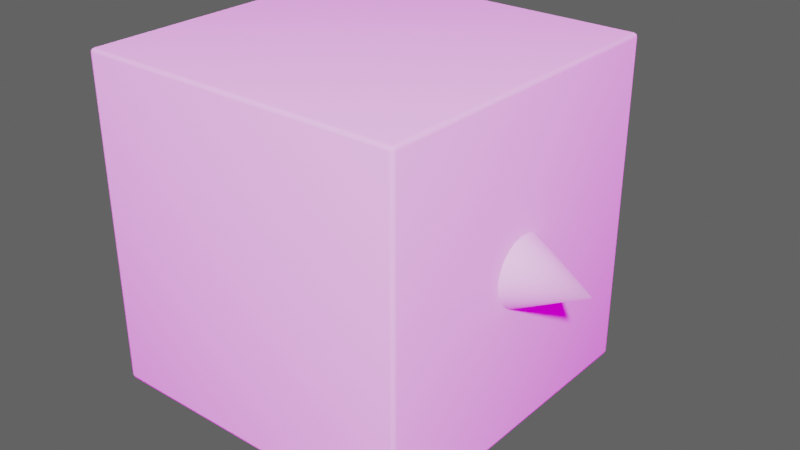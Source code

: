 # Source: Character.blend  (saved by Blender 4.0.36; exported with 4.5.12 LTS)
import bpy
from mathutils import Matrix  # noqa: F401  (used for matrix-valued properties, if any)

bpy.ops.wm.read_factory_settings(use_empty=True)
scene = bpy.context.scene
scene.name = 'Scene'

# ---- collections
col_collection = bpy.data.collections.new('Collection'); scene.collection.children.link(col_collection)

# ---- images (referenced by path relative to the original .blend; pixels are not part of the script)
import os
ASSET_DIR = os.environ.get("B2B_ASSET_DIR", "")  # directory of the original .blend (textures are referenced by path, not embedded)
HERE = os.path.dirname(os.path.abspath(__file__))  # packed textures are extracted next to this script under _unpacked/

def load_image(name, relpath, width, height, colorspace="sRGB"):
    """Load a texture the original file referenced (path relative to the .blend, or extracted next to this script)."""
    p = next((c for c in (os.path.join(HERE, relpath), os.path.join(ASSET_DIR, relpath)) if relpath and os.path.exists(c)), "")
    if p:
        img = bpy.data.images.load(p, check_existing=True)
        img.name = name
    else:  # same state as the original file: an image datablock whose file is absent (Cycles renders it pink)
        img = bpy.data.images.new(name, width, height)
        img.source = "FILE"
        img.filepath = "//" + (relpath or name)
    img.colorspace_settings.name = colorspace
    return img
img_abandoned_slipway_4k_hdr = load_image('abandoned_slipway_4k.hdr', 'abandoned_slipway_4k.hdr', 1024, 1024, 'Linear Rec.709')

# ---- node groups
ng_auto_smooth = bpy.data.node_groups.new('Auto Smooth', 'GeometryNodeTree')
_s = ng_auto_smooth.interface.new_socket(name='Geometry', in_out='OUTPUT', socket_type='NodeSocketGeometry')
_s = ng_auto_smooth.interface.new_socket(name='Geometry', in_out='INPUT', socket_type='NodeSocketGeometry')
_s = ng_auto_smooth.interface.new_socket(name='Angle', in_out='INPUT', socket_type='NodeSocketFloat')
_s.subtype = 'ANGLE'
_s.min_value = 0.0
_s.max_value = 3.142
ng_auto_smooth.is_modifier = True
_N = ng_auto_smooth.nodes; _L = ng_auto_smooth.links
n0 = _N.new('NodeGroupOutput'); n0.name = 'Group Output'; n0.location = (480, -100)
n1 = _N.new('NodeGroupInput'); n1.name = 'Group Input'; n1.location = (-420, -300)
n2 = _N.new('NodeGroupInput'); n2.name = 'Group Input.001'; n2.location = (-60, -100)
n3 = _N.new('GeometryNodeSetShadeSmooth'); n3.name = 'Set Shade Smooth'; n3.location = (120, -100)
n3.domain = 'EDGE'
n4 = _N.new('GeometryNodeSetShadeSmooth'); n4.name = 'Set Shade Smooth.001'; n4.location = (300, -100)
n5 = _N.new('GeometryNodeInputMeshEdgeAngle'); n5.name = 'Edge Angle'; n5.location = (-420, -220)
n6 = _N.new('GeometryNodeInputEdgeSmooth'); n6.name = 'Is Edge Smooth'; n6.location = (-60, -160)
n7 = _N.new('GeometryNodeInputShadeSmooth'); n7.name = 'Is Face Smooth'; n7.location = (-240, -340)
n8 = _N.new('FunctionNodeBooleanMath'); n8.name = 'Boolean Math'; n8.location = (-60, -220)
n9 = _N.new('FunctionNodeCompare'); n9.name = 'Compare'; n9.location = (-240, -180)
n9.operation = 'LESS_EQUAL'
_L.new(n5.outputs[0], n9.inputs[0])
_L.new(n4.outputs[0], n0.inputs[0])
_L.new(n1.outputs[1], n9.inputs[1])
_L.new(n9.outputs[0], n8.inputs[0])
_L.new(n7.outputs[0], n8.inputs[1])
_L.new(n2.outputs[0], n3.inputs[0])
_L.new(n6.outputs[0], n3.inputs[1])
_L.new(n3.outputs[0], n4.inputs[0])
_L.new(n8.outputs[0], n3.inputs[2])
n0.is_active_output = True

# ---- world
world_world = bpy.data.worlds.new('World'); scene.world = world_world
world_world.use_nodes = True; world_world.node_tree.nodes.clear()
_N = world_world.node_tree.nodes; _L = world_world.node_tree.links
n0 = _N.new('ShaderNodeOutputWorld'); n0.name = 'World Output'; n0.location = (338, 300)
n1 = _N.new('ShaderNodeMapping'); n1.name = 'Mapping'; n1.location = (-706, 331)
n1.width = 240
n2 = _N.new('ShaderNodeTexCoord'); n2.name = 'Texture Coordinate'; n2.location = (-906, 314)
n3 = _N.new('ShaderNodeBackground'); n3.name = 'Background'; n3.location = (-102, 276)
n4 = _N.new('ShaderNodeTexEnvironment'); n4.name = 'Environment Texture'; n4.location = (-406, 302)
n4.image = img_abandoned_slipway_4k_hdr
n5 = _N.new('ShaderNodeMixShader'); n5.name = 'Mix Shader'; n5.location = (118, 317)
n6 = _N.new('ShaderNodeLightPath'); n6.name = 'Light Path'; n6.location = (-231, 672)
n7 = _N.new('ShaderNodeTexGradient'); n7.name = 'Gradient Texture'; n7.location = (-361, 36)
n8 = _N.new('ShaderNodeValToRGB'); n8.name = 'ColorRamp'; n8.location = (-102, 87)
while len(n8.color_ramp.elements) > 1: n8.color_ramp.elements.remove(n8.color_ramp.elements[-1])
n8.color_ramp.elements[0].position = 0.0; n8.color_ramp.elements[0].color = (0.1, 0.1, 0.1, 1.0)
_e = n8.color_ramp.elements.new(1.0); _e.color = (0.1, 0.1, 0.1, 1.0)
_L.new(n5.outputs[0], n0.inputs[0])
_L.new(n4.outputs[0], n3.inputs[0])
_L.new(n1.outputs[0], n4.inputs[0])
_L.new(n2.outputs[0], n1.inputs[0])
_L.new(n3.outputs[0], n5.inputs[1])
_L.new(n6.outputs[0], n5.inputs[0])
_L.new(n7.outputs[1], n8.inputs[0])
_L.new(n8.outputs[0], n5.inputs[2])
n0.is_active_output = True
world_world.color = (0.05088, 0.05088, 0.05088)
world_world.use_sun_shadow = False
world_world.sun_shadow_jitter_overblur = 0.0

# ---- meshes
me_cone = bpy.data.meshes.new('Cone')
me_cone.from_pydata([(28.58, 6.85, -2.073e-07), (28.58, 6.719, -1.336), (28.58, 6.329, -2.622), (28.58, 5.696, -3.806), (28.58, 4.844, -4.844), (28.58, 3.806, -5.696), (28.58, 2.622, -6.329), (28.58, 1.336, -6.719), (28.58, 9.204e-07, -6.85), (28.58, -1.336, -6.719), (28.58, -2.622, -6.329), (28.58, -3.806, -5.696), (28.58, -4.844, -4.844), (28.58, -5.696, -3.806), (28.58, -6.329, -2.622), (28.58, -6.719, -1.336), (28.58, -6.85, -3.879e-06), (28.58, -6.719, 1.336), (28.58, -6.329, 2.622), (28.58, -5.696, 3.806), (28.58, -4.844, 4.844), (28.58, -3.806, 5.696), (28.58, -2.622, 6.329), (28.58, -1.336, 6.719), (28.58, -2.761e-06, 6.85), (28.58, 1.336, 6.719), (28.58, 2.622, 6.329), (28.58, 3.806, 5.696), (28.58, 4.844, 4.844), (28.58, 5.696, 3.806), (28.58, 6.329, 2.622), (28.58, 6.719, 1.336), (42.29, 9.204e-07, -2.45e-06), (-29.3, -29.3, -30.0), (-29.3, -30.0, -29.3), (-30.0, -29.3, -29.3), (-29.3, -29.8, -29.8), (-29.7, -29.7, -29.7), (-29.8, -29.8, -29.3), (-29.8, -29.3, -29.8), (-29.3, -30.0, 29.3), (-29.3, -29.3, 30.0), (-30.0, -29.3, 29.3), (-29.3, -29.8, 29.8), (-29.7, -29.7, 29.7), (-29.8, -29.3, 29.8), (-29.8, -29.8, 29.3), (-29.3, 29.3, -30.0), (-30.0, 29.3, -29.3), (-29.3, 30.0, -29.3), (-29.8, 29.3, -29.8), (-29.7, 29.7, -29.7), (-29.8, 29.8, -29.3), (-29.3, 29.8, -29.8), (-29.3, 29.3, 30.0), (-29.3, 30.0, 29.3), (-30.0, 29.3, 29.3), (-29.3, 29.8, 29.8), (-29.7, 29.7, 29.7), (-29.8, 29.8, 29.3), (-29.8, 29.3, 29.8), (29.3, -29.3, -30.0), (30.0, -29.3, -29.3), (29.3, -30.0, -29.3), (29.8, -29.3, -29.8), (29.7, -29.7, -29.7), (29.8, -29.8, -29.3), (29.3, -29.8, -29.8), (29.3, -29.3, 30.0), (29.3, -30.0, 29.3), (30.0, -29.3, 29.3), (29.3, -29.8, 29.8), (29.7, -29.7, 29.7), (29.8, -29.8, 29.3), (29.8, -29.3, 29.8), (29.3, 29.3, -30.0), (29.3, 30.0, -29.3), (30.0, 29.3, -29.3), (29.3, 29.8, -29.8), (29.7, 29.7, -29.7), (29.8, 29.8, -29.3), (29.8, 29.3, -29.8), (29.3, 29.3, 30.0), (30.0, 29.3, 29.3), (29.3, 30.0, 29.3), (29.8, 29.3, 29.8), (29.7, 29.7, 29.7), (29.8, 29.8, 29.3), (29.3, 29.8, 29.8)], [], [(0, 32, 1), (1, 32, 2), (2, 32, 3), (3, 32, 4), (4, 32, 5), (5, 32, 6), (6, 32, 7), (7, 32, 8), (8, 32, 9), (9, 32, 10), (10, 32, 11), (11, 32, 12), (12, 32, 13), (13, 32, 14), (14, 32, 15), (15, 32, 16), (16, 32, 17), (17, 32, 18), (18, 32, 19), (19, 32, 20), (20, 32, 21), (21, 32, 22), (22, 32, 23), (23, 32, 24), (24, 32, 25), (25, 32, 26), (26, 32, 27), (27, 32, 28), (28, 32, 29), (29, 32, 30), (0, 1, 2, 3, 4, 5, 6, 7, 8, 9, 10, 11, 12, 13, 14, 15, 16, 17, 18, 19, 20, 21, 22, 23, 24, 25, 26, 27, 28, 29, 30, 31), (30, 32, 31), (31, 32, 0), (63, 69, 40, 34), (77, 83, 70, 62), (82, 54, 41, 68), (35, 42, 56, 48), (49, 55, 84, 76), (33, 36, 37, 39), (34, 38, 37, 36), (35, 39, 37, 38), (40, 43, 44, 46), (41, 45, 44, 43), (42, 46, 44, 45), (47, 50, 51, 53), (48, 52, 51, 50), (49, 53, 51, 52), (54, 57, 58, 60), (55, 59, 58, 57), (56, 60, 58, 59), (61, 64, 65, 67), (62, 66, 65, 64), (63, 67, 65, 66), (68, 71, 72, 74), (69, 73, 72, 71), (70, 74, 72, 73), (75, 78, 79, 81), (76, 80, 79, 78), (77, 81, 79, 80), (82, 85, 86, 88), (83, 87, 86, 85), (84, 88, 86, 87), (47, 33, 39, 50), (50, 39, 35, 48), (34, 40, 46, 38), (38, 46, 42, 35), (41, 54, 60, 45), (45, 60, 56, 42), (55, 49, 52, 59), (59, 52, 48, 56), (75, 47, 53, 78), (78, 53, 49, 76), (54, 82, 88, 57), (57, 88, 84, 55), (83, 77, 80, 87), (87, 80, 76, 84), (61, 75, 81, 64), (64, 81, 77, 62), (82, 68, 74, 85), (85, 74, 70, 83), (69, 63, 66, 73), (73, 66, 62, 70), (33, 61, 67, 36), (36, 67, 63, 34), (68, 41, 43, 71), (71, 43, 40, 69), (47, 75, 61, 33)])
me_cone.polygons.foreach_set('use_smooth', [True] * 87)
_k = set([(0, 1), (0, 31), (1, 2), (2, 3), (3, 4), (4, 5), (5, 6), (6, 7), (7, 8), (8, 9), (9, 10), (10, 11), (11, 12), (12, 13), (13, 14), (14, 15), (15, 16), (16, 17), (17, 18), (18, 19), (19, 20), (20, 21), (21, 22), (22, 23), (23, 24), (24, 25), (25, 26), (26, 27), (27, 28), (28, 29), (29, 30), (30, 31)])
me_cone.attributes.new('sharp_edge', 'BOOLEAN', 'EDGE').data.foreach_set('value', [ (min(e.vertices), max(e.vertices)) in _k for e in me_cone.edges])
_k = {(0, 1): 1.0, (1, 2): 1.0, (2, 3): 1.0, (3, 4): 1.0, (4, 5): 1.0, (5, 6): 1.0, (6, 7): 1.0, (7, 8): 1.0, (8, 9): 1.0, (9, 10): 1.0, (10, 11): 1.0, (11, 12): 1.0, (12, 13): 1.0, (13, 14): 1.0, (14, 15): 1.0, (15, 16): 1.0, (16, 17): 1.0, (17, 18): 1.0, (18, 19): 1.0, (19, 20): 1.0, (20, 21): 1.0, (21, 22): 1.0, (22, 23): 1.0, (23, 24): 1.0, (24, 25): 1.0, (25, 26): 1.0, (26, 27): 1.0, (27, 28): 1.0, (28, 29): 1.0, (29, 30): 1.0, (30, 31): 1.0, (0, 31): 1.0}
me_cone.attributes.new('crease_edge', 'FLOAT', 'EDGE').data.foreach_set('value', [_k.get((min(e.vertices), max(e.vertices)), 0.0) for e in me_cone.edges])
_uv = me_cone.uv_layers.new(name='UVMap')
_uv.uv.foreach_set('vector', [0.25, 0.49, 0.25, 0.25, 0.2968, 0.4854, 0.2968, 0.4854, 0.25, 0.25, 0.3418, 0.4717, 0.3418, 0.4717, 0.25, 0.25, 0.3833, 0.4496, 0.3833, 0.4496, 0.25, 0.25, 0.4197, 0.4197, 0.4197, 0.4197, 0.25, 0.25, 0.4496, 0.3833, 0.4496, 0.3833, 0.25, 0.25, 0.4717, 0.3418, 0.4717, 0.3418, 0.25, 0.25, 0.4854, 0.2968, 0.4854, 0.2968, 0.25, 0.25, 0.49, 0.25, 0.49, 0.25, 0.25, 0.25, 0.4854, 0.2032, 0.4854, 0.2032, 0.25, 0.25, 0.4717, 0.1582, 0.4717, 0.1582, 0.25, 0.25, 0.4496, 0.1167, 0.4496, 0.1167, 0.25, 0.25, 0.4197, 0.08029, 0.4197, 0.08029, 0.25, 0.25, 0.3833, 0.05045, 0.3833, 0.05045, 0.25, 0.25, 0.3418, 0.02827, 0.3418, 0.02827, 0.25, 0.25, 0.2968, 0.01461, 0.2968, 0.01461, 0.25, 0.25, 0.25, 0.01, 0.25, 0.01, 0.25, 0.25, 0.2032, 0.01461, 0.2032, 0.01461, 0.25, 0.25, 0.1582, 0.02827, 0.1582, 0.02827, 0.25, 0.25, 0.1167, 0.05045, 0.1167, 0.05045, 0.25, 0.25, 0.08029, 0.08029, 0.08029, 0.08029, 0.25, 0.25, 0.05045, 0.1167, 0.05045, 0.1167, 0.25, 0.25, 0.02827, 0.1582, 0.02827, 0.1582, 0.25, 0.25, 0.01461, 0.2032, 0.01461, 0.2032, 0.25, 0.25, 0.01, 0.25, 0.01, 0.25, 0.25, 0.25, 0.01461, 0.2968, 0.01461, 0.2968, 0.25, 0.25, 0.02827, 0.3418, 0.02827, 0.3418, 0.25, 0.25, 0.05045, 0.3833, 0.05045, 0.3833, 0.25, 0.25, 0.08029, 0.4197, 0.08029, 0.4197, 0.25, 0.25, 0.1167, 0.4496, 0.1167, 0.4496, 0.25, 0.25, 0.1582, 0.4717, 0.75, 0.49, 0.7968, 0.4854, 0.8418, 0.4717, 0.8833, 0.4496, 0.9197, 0.4197, 0.9496, 0.3833, 0.9717, 0.3418, 0.9854, 0.2968, 0.99, 0.25, 0.9854, 0.2032, 0.9717, 0.1582, 0.9496, 0.1167, 0.9197, 0.08029, 0.8833, 0.05045, 0.8418, 0.02827, 0.7968, 0.01461, 0.75, 0.01, 0.7032, 0.01461, 0.6582, 0.02827, 0.6167, 0.05045, 0.5803, 0.08029, 0.5504, 0.1167, 0.5283, 0.1582, 0.5146, 0.2032, 0.51, 0.25, 0.5146, 0.2968, 0.5283, 0.3418, 0.5504, 0.3833, 0.5803, 0.4197, 0.6167, 0.4496, 0.6582, 0.4717, 0.7032, 0.4854, 0.1582, 0.4717, 0.25, 0.25, 0.2032, 0.4854, 0.2032, 0.4854, 0.25, 0.25, 0.25, 0.49, 0.3779, 0.7529, 0.6221, 0.7529, 0.6221, 0.9971, 0.3779, 0.9971, 0.3779, 0.5029, 0.6221, 0.5029, 0.6221, 0.7471, 0.3779, 0.7471, 0.6279, 0.5029, 0.8721, 0.5029, 0.8721, 0.7471, 0.6279, 0.7471, 0.3779, 0.002909, 0.6221, 0.002909, 0.6221, 0.2471, 0.3779, 0.2471, 0.3779, 0.2529, 0.6221, 0.2529, 0.6221, 0.4971, 0.3779, 0.4971, 0.1279, 0.7471, 0.1279, 0.75, 0.1262, 0.75, 0.125, 0.7471, 0.3779, 0.9971, 0.3779, 1.0, 0.3762, 1.0, 0.375, 0.9971, 0.3779, 0.002909, 0.375, 0.002909, 0.375, 0.00123, 0.3779, 0.0, 0.6221, 0.9971, 0.625, 0.9971, 0.625, 0.9988, 0.6221, 1.0, 0.8721, 0.7471, 0.875, 0.7471, 0.875, 0.7488, 0.8721, 0.75, 0.6221, 0.002909, 0.6221, 0.0, 0.6238, 0.0, 0.625, 0.002909, 0.1279, 0.5029, 0.125, 0.5029, 0.125, 0.5012, 0.1279, 0.5, 0.3779, 0.2471, 0.3779, 0.25, 0.3762, 0.25, 0.375, 0.2471, 0.3779, 0.2529, 0.375, 0.2529, 0.375, 0.2512, 0.3779, 0.25, 0.8721, 0.5029, 0.8721, 0.5, 0.8738, 0.5, 0.875, 0.5029, 0.6221, 0.2529, 0.6221, 0.25, 0.6238, 0.25, 0.625, 0.2529, 0.6221, 0.2471, 0.625, 0.2471, 0.625, 0.2488, 0.6221, 0.25, 0.3721, 0.7471, 0.375, 0.7471, 0.3754, 0.75, 0.3721, 0.75, 0.3779, 0.7471, 0.3779, 0.75, 0.3754, 0.75, 0.375, 0.7471, 0.3779, 0.7529, 0.375, 0.7529, 0.3754, 0.75, 0.3779, 0.75, 0.6279, 0.7471, 0.6279, 0.75, 0.625, 0.7496, 0.625, 0.7471, 0.6221, 0.7529, 0.6221, 0.75, 0.625, 0.7496, 0.625, 0.7529, 0.6221, 0.7471, 0.625, 0.7471, 0.625, 0.7496, 0.6221, 0.75, 0.3721, 0.5029, 0.3721, 0.5, 0.375, 0.5004, 0.375, 0.5029, 0.3779, 0.4971, 0.3779, 0.5, 0.375, 0.5004, 0.375, 0.4971, 0.3779, 0.5029, 0.375, 0.5029, 0.375, 0.5004, 0.3779, 0.5, 0.6279, 0.5029, 0.625, 0.5029, 0.6246, 0.5, 0.6279, 0.5, 0.6221, 0.5029, 0.6221, 0.5, 0.6246, 0.5, 0.625, 0.5029, 0.6221, 0.4971, 0.625, 0.4971, 0.6246, 0.5, 0.6221, 0.5, 0.1279, 0.5029, 0.1279, 0.7471, 0.125, 0.7471, 0.125, 0.5029, 0.375, 0.2471, 0.375, 0.002909, 0.3779, 0.002909, 0.3779, 0.2471, 0.3779, 0.9971, 0.6221, 0.9971, 0.6221, 1.0, 0.3779, 1.0, 0.3779, 0.0, 0.6221, 0.0, 0.6221, 0.002909, 0.3779, 0.002909, 0.8721, 0.7471, 0.8721, 0.5029, 0.875, 0.5029, 0.875, 0.7471, 0.625, 0.002909, 0.625, 0.2471, 0.6221, 0.2471, 0.6221, 0.002909, 0.6221, 0.2529, 0.3779, 0.2529, 0.3779, 0.25, 0.6221, 0.25, 0.6221, 0.25, 0.3779, 0.25, 0.3779, 0.2471, 0.6221, 0.2471, 0.3721, 0.5029, 0.1279, 0.5029, 0.1279, 0.5, 0.3721, 0.5, 0.375, 0.4971, 0.375, 0.2529, 0.3779, 0.2529, 0.3779, 0.4971, 0.8721, 0.5029, 0.6279, 0.5029, 0.6279, 0.5, 0.8721, 0.5, 0.625, 0.2529, 0.625, 0.4971, 0.6221, 0.4971, 0.6221, 0.2529, 0.6221, 0.5029, 0.3779, 0.5029, 0.3779, 0.5, 0.6221, 0.5, 0.6221, 0.5, 0.3779, 0.5, 0.3779, 0.4971, 0.6221, 0.4971, 0.3721, 0.7471, 0.3721, 0.5029, 0.375, 0.5029, 0.375, 0.7471, 0.375, 0.7471, 0.375, 0.5029, 0.3779, 0.5029, 0.3779, 0.7471, 0.6279, 0.5029, 0.6279, 0.7471, 0.625, 0.7471, 0.625, 0.5029, 0.625, 0.5029, 0.625, 0.7471, 0.6221, 0.7471, 0.6221, 0.5029, 0.6221, 0.7529, 0.3779, 0.7529, 0.3779, 0.75, 0.6221, 0.75, 0.6221, 0.75, 0.3779, 0.75, 0.3779, 0.7471, 0.6221, 0.7471, 0.1279, 0.7471, 0.3721, 0.7471, 0.3721, 0.75, 0.1279, 0.75, 0.375, 0.9971, 0.375, 0.7529, 0.3779, 0.7529, 0.3779, 0.9971, 0.6279, 0.7471, 0.8721, 0.7471, 0.8721, 0.75, 0.6279, 0.75, 0.625, 0.7529, 0.625, 0.9971, 0.6221, 0.9971, 0.6221, 0.7529, 0.1279, 0.5029, 0.3721, 0.5029, 0.3721, 0.7471, 0.1279, 0.7471])
me_cone.update()
arm_armature = bpy.data.armatures.new('Armature')  # bones are not reproduced

# ---- objects
ob_sm_boxcharacter = bpy.data.objects.new('SM_BoxCharacter', me_cone)
ob_skm_boxarmature = bpy.data.objects.new('SKM_BoxArmature', arm_armature)

# ---- transforms, parenting, visibility, modifiers, constraints
ob_sm_boxcharacter.parent = ob_skm_boxarmature
ob_sm_boxcharacter.matrix_parent_inverse = Matrix(((1.0, -0.0, 0.0, -0.0), (-0.0, 1.0, -0.0, 0.0), (0.0, -0.0, 1.0, 30.0), (-0.0, 0.0, -0.0, 1.0)))
ob_sm_boxcharacter.location = (0.0, 0.0, 0.0)
_vg = ob_sm_boxcharacter.vertex_groups.new(name='Bone')
for _i, _w in zip([0, 1, 2, 3, 4, 5, 6, 7, 8, 9, 10, 11, 12, 13, 14, 15, 16, 17, 18, 19, 20, 21, 22, 23, 24, 25, 26, 27, 28, 29, 30, 31, 32, 33, 34, 35, 36, 37, 38, 39, 40, 41, 42, 43, 44, 45, 46, 47, 48, 49, 50, 51, 52, 53, 54, 55, 56, 57, 58, 59, 60, 61, 62, 63, 64, 65, 66, 67, 68, 69, 70, 71, 72, 73, 74, 75, 76, 77, 78, 79, 80, 81, 82, 83, 84, 85, 86, 87, 88], [1.0, 1.0, 1.0, 1.0, 1.0, 1.0, 1.0, 1.0, 1.0, 1.0, 1.0, 1.0, 1.0, 1.0, 1.0, 1.0, 1.0, 1.0, 1.0, 1.0, 1.0, 1.0, 1.0, 1.0, 1.0, 1.0, 1.0, 1.0, 1.0, 1.0, 1.0, 1.0, 1.0, 1.0, 1.0, 1.0, 1.0, 1.0, 1.0, 1.0, 1.0, 1.0, 1.0, 1.0, 1.0, 1.0, 1.0, 1.0, 1.0, 1.0, 1.0, 1.0, 1.0, 1.0, 1.0, 1.0, 1.0, 1.0, 1.0, 1.0, 1.0, 1.0, 1.0, 1.0, 1.0, 1.0, 1.0, 1.0, 1.0, 1.0, 1.0, 1.0, 1.0, 1.0, 1.0, 1.0, 1.0, 1.0, 1.0, 1.0, 1.0, 1.0, 1.0, 1.0, 1.0, 1.0, 1.0, 1.0, 1.0]): _vg.add([_i], _w, 'REPLACE')
_m = ob_sm_boxcharacter.modifiers.new('Armature', 'ARMATURE')
_m.object = ob_skm_boxarmature
_m = ob_sm_boxcharacter.modifiers.new('Auto Smooth', 'NODES')
_m.node_group = ng_auto_smooth
_gi = [s.identifier for s in ng_auto_smooth.interface.items_tree if s.item_type == 'SOCKET' and s.in_out == 'INPUT']
_m[_gi[1]] = 1.047  # Angle
ob_skm_boxarmature.location = (0.0, 0.0, -30.0)

# ---- collection membership
col_collection.objects.link(ob_sm_boxcharacter)
col_collection.objects.link(ob_skm_boxarmature)

# ---- scene / render settings (as saved in the file)
scene.frame_start = 1; scene.frame_end = 250; scene.frame_set(1)
scene.render.engine = 'CYCLES'
scene.render.use_high_quality_normals = True
scene.cycles.use_denoising = False
scene.cycles.samples = 256
scene.cycles.sampling_pattern = 'TABULATED_SOBOL'
scene.cycles.use_light_tree = False
scene.cycles.tile_size = 512
scene.eevee.taa_samples = 32
scene.eevee.taa_render_samples = 256
scene.eevee.use_volumetric_shadows = True
scene.eevee.use_gtao = True
scene.eevee.use_raytracing = True
scene.view_settings.view_transform = 'Filmic'
scene.unit_settings.scale_length = 0.01
bpy.context.view_layer.update()

# ---- added for rendering (the .blend has no active camera and no usable light): camera, sun
cam_auto = bpy.data.cameras.new('AutoCamera')
cam_auto.lens = 50.0
cam_auto.sensor_width = 36.0
cam_auto.clip_end = 1809.98
ob_auto_camera = bpy.data.objects.new('AutoCamera', cam_auto)
scene.collection.objects.link(ob_auto_camera)
ob_auto_camera.location = (109.276, -123.76, 82.5067)
ob_auto_camera.rotation_euler = (1.09748, -7.21219e-08, 0.694738)
scene.camera = ob_auto_camera
light_auto_sun = bpy.data.lights.new('AutoSun', 'SUN')
light_auto_sun.energy = 3.0
light_auto_sun.angle = 0.0523599
ob_auto_sun = bpy.data.objects.new('AutoSun', light_auto_sun)
scene.collection.objects.link(ob_auto_sun)
ob_auto_sun.rotation_euler = (0.872665, 0.174533, 0.523599)
bpy.context.view_layer.update()
